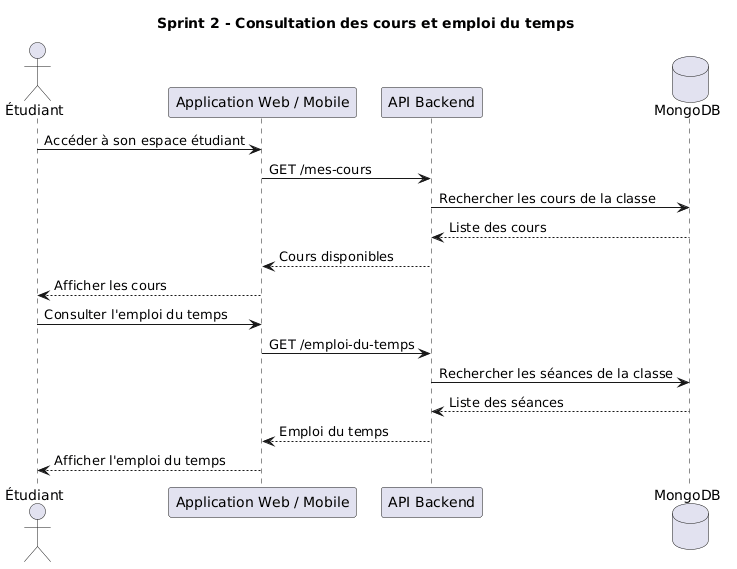

The diagram above was rendered by PlantUML. Its source (embedded in the PNG):
@startuml
title Sprint 2 - Consultation des cours et emploi du temps

actor "Étudiant" as E
participant "Application Web / Mobile" as UI
participant "API Backend" as API
database "MongoDB" as DB

E -> UI : Accéder à son espace étudiant
UI -> API : GET /mes-cours
API -> DB : Rechercher les cours de la classe
DB --> API : Liste des cours
API --> UI : Cours disponibles
UI --> E : Afficher les cours

E -> UI : Consulter l'emploi du temps
UI -> API : GET /emploi-du-temps
API -> DB : Rechercher les séances de la classe
DB --> API : Liste des séances
API --> UI : Emploi du temps
UI --> E : Afficher l'emploi du temps
@enduml